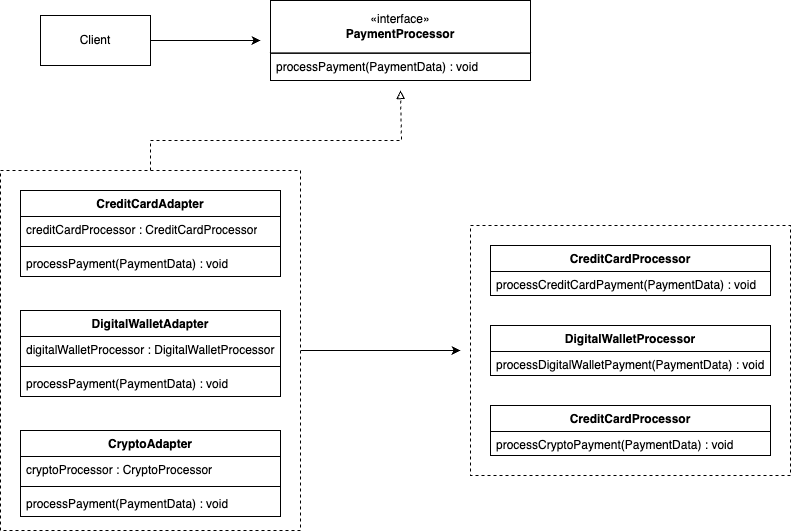

The diagram above was exported from draw.io. Its source (the exported page's mxGraphModel, read from the mxfile embedded in the PNG):
<mxGraphModel dx="1204" dy="875" grid="1" gridSize="10" guides="1" tooltips="1" connect="1" arrows="1" fold="1" page="1" pageScale="1" pageWidth="850" pageHeight="1100" math="0" shadow="0">
  <root>
    <mxCell id="0" />
    <mxCell id="1" parent="0" />
    <mxCell id="Kdwt4hNLcNXPz9iTJUtu-107" style="edgeStyle=orthogonalEdgeStyle;rounded=0;orthogonalLoop=1;jettySize=auto;html=1;dashed=1;endArrow=block;endFill=0;" edge="1" parent="1" source="Kdwt4hNLcNXPz9iTJUtu-106">
      <mxGeometry relative="1" as="geometry">
        <mxPoint x="540" y="640" as="targetPoint" />
        <Array as="points">
          <mxPoint x="290" y="690" />
          <mxPoint x="541" y="690" />
          <mxPoint x="541" y="640" />
        </Array>
      </mxGeometry>
    </mxCell>
    <mxCell id="Kdwt4hNLcNXPz9iTJUtu-110" style="edgeStyle=orthogonalEdgeStyle;rounded=0;orthogonalLoop=1;jettySize=auto;html=1;" edge="1" parent="1" source="Kdwt4hNLcNXPz9iTJUtu-106">
      <mxGeometry relative="1" as="geometry">
        <mxPoint x="600" y="900" as="targetPoint" />
      </mxGeometry>
    </mxCell>
    <mxCell id="Kdwt4hNLcNXPz9iTJUtu-106" value="" style="rounded=0;whiteSpace=wrap;html=1;dashed=1;" vertex="1" parent="1">
      <mxGeometry x="140" y="720" width="300" height="360" as="geometry" />
    </mxCell>
    <mxCell id="Kdwt4hNLcNXPz9iTJUtu-85" value="" style="rounded=0;whiteSpace=wrap;html=1;dashed=1;" vertex="1" parent="1">
      <mxGeometry x="610" y="775" width="320" height="250" as="geometry" />
    </mxCell>
    <mxCell id="Kdwt4hNLcNXPz9iTJUtu-109" style="edgeStyle=orthogonalEdgeStyle;rounded=0;orthogonalLoop=1;jettySize=auto;html=1;" edge="1" parent="1" source="Kdwt4hNLcNXPz9iTJUtu-72">
      <mxGeometry relative="1" as="geometry">
        <mxPoint x="400" y="590" as="targetPoint" />
      </mxGeometry>
    </mxCell>
    <mxCell id="Kdwt4hNLcNXPz9iTJUtu-72" value="Client" style="html=1;whiteSpace=wrap;" vertex="1" parent="1">
      <mxGeometry x="180" y="565" width="110" height="50" as="geometry" />
    </mxCell>
    <mxCell id="Kdwt4hNLcNXPz9iTJUtu-74" value="CreditCardProcessor" style="swimlane;fontStyle=1;align=center;verticalAlign=top;childLayout=stackLayout;horizontal=1;startSize=26;horizontalStack=0;resizeParent=1;resizeParentMax=0;resizeLast=0;collapsible=1;marginBottom=0;whiteSpace=wrap;html=1;" vertex="1" parent="1">
      <mxGeometry x="630" y="795" width="280" height="50" as="geometry" />
    </mxCell>
    <mxCell id="Kdwt4hNLcNXPz9iTJUtu-77" value="processCreditCardPayment(PaymentData) : void&lt;div&gt;&lt;br&gt;&lt;/div&gt;" style="text;strokeColor=none;fillColor=none;align=left;verticalAlign=top;spacingLeft=4;spacingRight=4;overflow=hidden;rotatable=0;points=[[0,0.5],[1,0.5]];portConstraint=eastwest;whiteSpace=wrap;html=1;" vertex="1" parent="Kdwt4hNLcNXPz9iTJUtu-74">
      <mxGeometry y="26" width="280" height="24" as="geometry" />
    </mxCell>
    <mxCell id="Kdwt4hNLcNXPz9iTJUtu-79" value="" style="group" vertex="1" connectable="0" parent="1">
      <mxGeometry x="410" y="550" width="260" height="80" as="geometry" />
    </mxCell>
    <mxCell id="Kdwt4hNLcNXPz9iTJUtu-73" value="«interface»&lt;br&gt;&lt;b&gt;PaymentProcessor&lt;/b&gt;" style="html=1;whiteSpace=wrap;" vertex="1" parent="Kdwt4hNLcNXPz9iTJUtu-79">
      <mxGeometry width="260" height="52.63157894736842" as="geometry" />
    </mxCell>
    <mxCell id="Kdwt4hNLcNXPz9iTJUtu-78" value="processPayment(PaymentData) : void" style="text;strokeColor=default;fillColor=none;align=left;verticalAlign=top;spacingLeft=4;spacingRight=4;overflow=hidden;rotatable=0;points=[[0,0.5],[1,0.5]];portConstraint=eastwest;whiteSpace=wrap;html=1;" vertex="1" parent="Kdwt4hNLcNXPz9iTJUtu-79">
      <mxGeometry y="52.63157894736842" width="260" height="27.36842105263158" as="geometry" />
    </mxCell>
    <mxCell id="Kdwt4hNLcNXPz9iTJUtu-81" value="DigitalWalletProcessor" style="swimlane;fontStyle=1;align=center;verticalAlign=top;childLayout=stackLayout;horizontal=1;startSize=26;horizontalStack=0;resizeParent=1;resizeParentMax=0;resizeLast=0;collapsible=1;marginBottom=0;whiteSpace=wrap;html=1;" vertex="1" parent="1">
      <mxGeometry x="630" y="875" width="280" height="50" as="geometry" />
    </mxCell>
    <mxCell id="Kdwt4hNLcNXPz9iTJUtu-82" value="processDigitalWalletPayment(PaymentData) : void" style="text;strokeColor=none;fillColor=none;align=left;verticalAlign=top;spacingLeft=4;spacingRight=4;overflow=hidden;rotatable=0;points=[[0,0.5],[1,0.5]];portConstraint=eastwest;whiteSpace=wrap;html=1;" vertex="1" parent="Kdwt4hNLcNXPz9iTJUtu-81">
      <mxGeometry y="26" width="280" height="24" as="geometry" />
    </mxCell>
    <mxCell id="Kdwt4hNLcNXPz9iTJUtu-83" value="CreditCardProcessor" style="swimlane;fontStyle=1;align=center;verticalAlign=top;childLayout=stackLayout;horizontal=1;startSize=26;horizontalStack=0;resizeParent=1;resizeParentMax=0;resizeLast=0;collapsible=1;marginBottom=0;whiteSpace=wrap;html=1;" vertex="1" parent="1">
      <mxGeometry x="630" y="955" width="280" height="50" as="geometry" />
    </mxCell>
    <mxCell id="Kdwt4hNLcNXPz9iTJUtu-84" value="processCryptoPayment(PaymentData) : void&lt;div&gt;&lt;br&gt;&lt;/div&gt;" style="text;strokeColor=none;fillColor=none;align=left;verticalAlign=top;spacingLeft=4;spacingRight=4;overflow=hidden;rotatable=0;points=[[0,0.5],[1,0.5]];portConstraint=eastwest;whiteSpace=wrap;html=1;" vertex="1" parent="Kdwt4hNLcNXPz9iTJUtu-83">
      <mxGeometry y="26" width="280" height="24" as="geometry" />
    </mxCell>
    <mxCell id="Kdwt4hNLcNXPz9iTJUtu-93" value="CreditCardAdapter" style="swimlane;fontStyle=1;align=center;verticalAlign=top;childLayout=stackLayout;horizontal=1;startSize=26;horizontalStack=0;resizeParent=1;resizeParentMax=0;resizeLast=0;collapsible=1;marginBottom=0;whiteSpace=wrap;html=1;" vertex="1" parent="1">
      <mxGeometry x="160" y="740" width="260" height="86" as="geometry" />
    </mxCell>
    <mxCell id="Kdwt4hNLcNXPz9iTJUtu-94" value="creditCardProcessor : CreditCardProcessor" style="text;strokeColor=none;fillColor=none;align=left;verticalAlign=top;spacingLeft=4;spacingRight=4;overflow=hidden;rotatable=0;points=[[0,0.5],[1,0.5]];portConstraint=eastwest;whiteSpace=wrap;html=1;" vertex="1" parent="Kdwt4hNLcNXPz9iTJUtu-93">
      <mxGeometry y="26" width="260" height="26" as="geometry" />
    </mxCell>
    <mxCell id="Kdwt4hNLcNXPz9iTJUtu-95" value="" style="line;strokeWidth=1;fillColor=none;align=left;verticalAlign=middle;spacingTop=-1;spacingLeft=3;spacingRight=3;rotatable=0;labelPosition=right;points=[];portConstraint=eastwest;strokeColor=inherit;" vertex="1" parent="Kdwt4hNLcNXPz9iTJUtu-93">
      <mxGeometry y="52" width="260" height="8" as="geometry" />
    </mxCell>
    <mxCell id="Kdwt4hNLcNXPz9iTJUtu-96" value="processPayment(PaymentData) : void" style="text;strokeColor=none;fillColor=none;align=left;verticalAlign=top;spacingLeft=4;spacingRight=4;overflow=hidden;rotatable=0;points=[[0,0.5],[1,0.5]];portConstraint=eastwest;whiteSpace=wrap;html=1;" vertex="1" parent="Kdwt4hNLcNXPz9iTJUtu-93">
      <mxGeometry y="60" width="260" height="26" as="geometry" />
    </mxCell>
    <mxCell id="Kdwt4hNLcNXPz9iTJUtu-97" value="DigitalWalletAdapter" style="swimlane;fontStyle=1;align=center;verticalAlign=top;childLayout=stackLayout;horizontal=1;startSize=26;horizontalStack=0;resizeParent=1;resizeParentMax=0;resizeLast=0;collapsible=1;marginBottom=0;whiteSpace=wrap;html=1;" vertex="1" parent="1">
      <mxGeometry x="160" y="860" width="260" height="86" as="geometry" />
    </mxCell>
    <mxCell id="Kdwt4hNLcNXPz9iTJUtu-98" value="digitalWalletProcessor : DigitalWalletProcessor" style="text;strokeColor=none;fillColor=none;align=left;verticalAlign=top;spacingLeft=4;spacingRight=4;overflow=hidden;rotatable=0;points=[[0,0.5],[1,0.5]];portConstraint=eastwest;whiteSpace=wrap;html=1;" vertex="1" parent="Kdwt4hNLcNXPz9iTJUtu-97">
      <mxGeometry y="26" width="260" height="26" as="geometry" />
    </mxCell>
    <mxCell id="Kdwt4hNLcNXPz9iTJUtu-99" value="" style="line;strokeWidth=1;fillColor=none;align=left;verticalAlign=middle;spacingTop=-1;spacingLeft=3;spacingRight=3;rotatable=0;labelPosition=right;points=[];portConstraint=eastwest;strokeColor=inherit;" vertex="1" parent="Kdwt4hNLcNXPz9iTJUtu-97">
      <mxGeometry y="52" width="260" height="8" as="geometry" />
    </mxCell>
    <mxCell id="Kdwt4hNLcNXPz9iTJUtu-100" value="processPayment(PaymentData) : void" style="text;strokeColor=none;fillColor=none;align=left;verticalAlign=top;spacingLeft=4;spacingRight=4;overflow=hidden;rotatable=0;points=[[0,0.5],[1,0.5]];portConstraint=eastwest;whiteSpace=wrap;html=1;" vertex="1" parent="Kdwt4hNLcNXPz9iTJUtu-97">
      <mxGeometry y="60" width="260" height="26" as="geometry" />
    </mxCell>
    <mxCell id="Kdwt4hNLcNXPz9iTJUtu-101" value="CryptoAdapter" style="swimlane;fontStyle=1;align=center;verticalAlign=top;childLayout=stackLayout;horizontal=1;startSize=26;horizontalStack=0;resizeParent=1;resizeParentMax=0;resizeLast=0;collapsible=1;marginBottom=0;whiteSpace=wrap;html=1;" vertex="1" parent="1">
      <mxGeometry x="160" y="980" width="260" height="86" as="geometry" />
    </mxCell>
    <mxCell id="Kdwt4hNLcNXPz9iTJUtu-102" value="cryptoProcessor : CryptoProcessor" style="text;strokeColor=none;fillColor=none;align=left;verticalAlign=top;spacingLeft=4;spacingRight=4;overflow=hidden;rotatable=0;points=[[0,0.5],[1,0.5]];portConstraint=eastwest;whiteSpace=wrap;html=1;" vertex="1" parent="Kdwt4hNLcNXPz9iTJUtu-101">
      <mxGeometry y="26" width="260" height="26" as="geometry" />
    </mxCell>
    <mxCell id="Kdwt4hNLcNXPz9iTJUtu-103" value="" style="line;strokeWidth=1;fillColor=none;align=left;verticalAlign=middle;spacingTop=-1;spacingLeft=3;spacingRight=3;rotatable=0;labelPosition=right;points=[];portConstraint=eastwest;strokeColor=inherit;" vertex="1" parent="Kdwt4hNLcNXPz9iTJUtu-101">
      <mxGeometry y="52" width="260" height="8" as="geometry" />
    </mxCell>
    <mxCell id="Kdwt4hNLcNXPz9iTJUtu-104" value="processPayment(PaymentData) : void" style="text;strokeColor=none;fillColor=none;align=left;verticalAlign=top;spacingLeft=4;spacingRight=4;overflow=hidden;rotatable=0;points=[[0,0.5],[1,0.5]];portConstraint=eastwest;whiteSpace=wrap;html=1;" vertex="1" parent="Kdwt4hNLcNXPz9iTJUtu-101">
      <mxGeometry y="60" width="260" height="26" as="geometry" />
    </mxCell>
  </root>
</mxGraphModel>